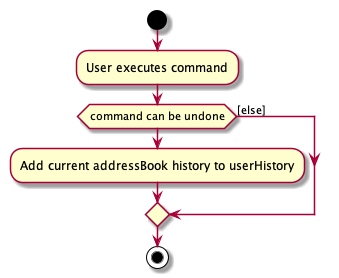

The diagram above was rendered by PlantUML. Its source (embedded in the PNG):
@startuml
start
:User executes command;


if (command can be undone) then 
    :Add current addressBook history to userHistory;
else ([else])
endif
stop
@enduml